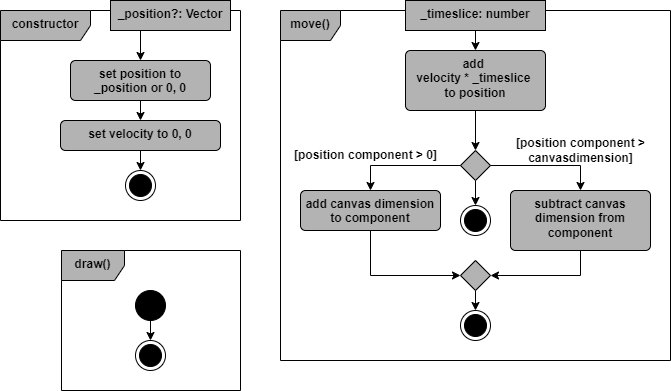

The diagram above was exported from draw.io. Its source (the exported page's mxGraphModel, read from the mxfile embedded in the PNG):
<mxGraphModel dx="1434" dy="836" grid="1" gridSize="10" guides="1" tooltips="1" connect="1" arrows="1" fold="1" page="1" pageScale="1" pageWidth="827" pageHeight="1169" math="0" shadow="0">
  <root>
    <mxCell id="0" />
    <mxCell id="1" parent="0" />
    <mxCell id="gX_XfpZMUBYXEfu4U7Rp-10" value="constructor" style="shape=umlFrame;whiteSpace=wrap;html=1;pointerEvents=0;recursiveResize=0;container=1;collapsible=0;width=90;strokeColor=#000000;align=center;verticalAlign=top;swimlaneFillColor=#FFFFFF;fontFamily=Helvetica;fontSize=12;fontColor=#000000;fontStyle=1;labelBackgroundColor=none;fillColor=#B3B3B3;height=30;" parent="1" vertex="1">
      <mxGeometry x="40" y="40" width="240" height="210" as="geometry" />
    </mxCell>
    <mxCell id="-L4pnHvanL3d-HS6v0dL-1" style="edgeStyle=orthogonalEdgeStyle;shape=connector;rounded=0;orthogonalLoop=1;jettySize=auto;html=1;exitX=0.25;exitY=1;exitDx=0;exitDy=0;entryX=0.5;entryY=0;entryDx=0;entryDy=0;strokeColor=#000000;align=center;verticalAlign=middle;fontFamily=Helvetica;fontSize=12;fontColor=#000000;fontStyle=1;labelBackgroundColor=none;endArrow=classic;" parent="gX_XfpZMUBYXEfu4U7Rp-10" source="gX_XfpZMUBYXEfu4U7Rp-11" target="gX_XfpZMUBYXEfu4U7Rp-12" edge="1">
      <mxGeometry relative="1" as="geometry" />
    </mxCell>
    <mxCell id="gX_XfpZMUBYXEfu4U7Rp-11" value="&lt;div&gt;_position?: Vector&lt;/div&gt;" style="fontStyle=1;whiteSpace=wrap;html=1;strokeColor=#000000;align=center;verticalAlign=top;swimlaneFillColor=#FFFFFF;fontFamily=Helvetica;fontSize=12;fontColor=#000000;labelBackgroundColor=none;fillColor=#B3B3B3;" parent="gX_XfpZMUBYXEfu4U7Rp-10" vertex="1">
      <mxGeometry x="110" y="-10" width="120" height="30" as="geometry" />
    </mxCell>
    <mxCell id="gX_XfpZMUBYXEfu4U7Rp-20" style="edgeStyle=orthogonalEdgeStyle;shape=connector;rounded=0;orthogonalLoop=1;jettySize=auto;html=1;exitX=0.5;exitY=1;exitDx=0;exitDy=0;entryX=0.5;entryY=0;entryDx=0;entryDy=0;strokeColor=#000000;align=center;verticalAlign=middle;fontFamily=Helvetica;fontSize=12;fontColor=#000000;fontStyle=1;labelBackgroundColor=none;endArrow=classic;" parent="gX_XfpZMUBYXEfu4U7Rp-10" source="gX_XfpZMUBYXEfu4U7Rp-12" target="gX_XfpZMUBYXEfu4U7Rp-13" edge="1">
      <mxGeometry relative="1" as="geometry" />
    </mxCell>
    <mxCell id="gX_XfpZMUBYXEfu4U7Rp-12" value="set position to _position or 0, 0" style="html=1;align=center;verticalAlign=top;rounded=1;absoluteArcSize=1;arcSize=10;dashed=0;whiteSpace=wrap;strokeColor=#000000;swimlaneFillColor=#FFFFFF;fontFamily=Helvetica;fontSize=12;fontColor=#000000;fontStyle=1;labelBackgroundColor=none;fillColor=#B3B3B3;" parent="gX_XfpZMUBYXEfu4U7Rp-10" vertex="1">
      <mxGeometry x="70" y="50" width="140" height="40" as="geometry" />
    </mxCell>
    <mxCell id="gX_XfpZMUBYXEfu4U7Rp-21" style="edgeStyle=orthogonalEdgeStyle;shape=connector;rounded=0;orthogonalLoop=1;jettySize=auto;html=1;exitX=0.5;exitY=1;exitDx=0;exitDy=0;entryX=0.5;entryY=0;entryDx=0;entryDy=0;strokeColor=#000000;align=center;verticalAlign=middle;fontFamily=Helvetica;fontSize=12;fontColor=#000000;fontStyle=1;labelBackgroundColor=none;endArrow=classic;" parent="gX_XfpZMUBYXEfu4U7Rp-10" source="gX_XfpZMUBYXEfu4U7Rp-13" edge="1">
      <mxGeometry relative="1" as="geometry">
        <mxPoint x="140" y="160" as="targetPoint" />
      </mxGeometry>
    </mxCell>
    <mxCell id="gX_XfpZMUBYXEfu4U7Rp-13" value="set velocity to&amp;nbsp;&lt;span style=&quot;background-color: initial;&quot;&gt;0, 0&lt;/span&gt;" style="html=1;align=center;verticalAlign=top;rounded=1;absoluteArcSize=1;arcSize=10;dashed=0;whiteSpace=wrap;strokeColor=#000000;swimlaneFillColor=#FFFFFF;fontFamily=Helvetica;fontSize=12;fontColor=#000000;fontStyle=1;labelBackgroundColor=none;fillColor=#B3B3B3;" parent="gX_XfpZMUBYXEfu4U7Rp-10" vertex="1">
      <mxGeometry x="60" y="110" width="160" height="30" as="geometry" />
    </mxCell>
    <mxCell id="gX_XfpZMUBYXEfu4U7Rp-16" value="" style="ellipse;html=1;shape=endState;fillColor=strokeColor;strokeColor=#000000;align=center;verticalAlign=top;swimlaneFillColor=#FFFFFF;fontFamily=Helvetica;fontSize=12;fontColor=#000000;fontStyle=1;labelBackgroundColor=none;" parent="gX_XfpZMUBYXEfu4U7Rp-10" vertex="1">
      <mxGeometry x="125" y="160" width="30" height="30" as="geometry" />
    </mxCell>
    <mxCell id="gX_XfpZMUBYXEfu4U7Rp-24" value="move()" style="shape=umlFrame;whiteSpace=wrap;html=1;pointerEvents=0;recursiveResize=0;container=1;collapsible=0;width=60;strokeColor=#000000;align=center;verticalAlign=top;swimlaneFillColor=#FFFFFF;fontFamily=Helvetica;fontSize=12;fontColor=#000000;fontStyle=1;labelBackgroundColor=none;fillColor=#B3B3B3;height=30;" parent="1" vertex="1">
      <mxGeometry x="320" y="40" width="390" height="350" as="geometry" />
    </mxCell>
    <mxCell id="gX_XfpZMUBYXEfu4U7Rp-29" value="[position component &amp;gt;&lt;div&gt;canvasdimension]&lt;/div&gt;" style="text;html=1;align=center;verticalAlign=middle;resizable=0;points=[];autosize=1;strokeColor=none;fillColor=none;fontFamily=Helvetica;fontSize=12;fontColor=#000000;fontStyle=1;labelBackgroundColor=none;" parent="gX_XfpZMUBYXEfu4U7Rp-24" vertex="1">
      <mxGeometry x="230" y="120" width="140" height="40" as="geometry" />
    </mxCell>
    <mxCell id="gX_XfpZMUBYXEfu4U7Rp-36" style="edgeStyle=orthogonalEdgeStyle;shape=connector;rounded=0;orthogonalLoop=1;jettySize=auto;html=1;exitX=0.5;exitY=1;exitDx=0;exitDy=0;entryX=0.5;entryY=0;entryDx=0;entryDy=0;strokeColor=#000000;align=center;verticalAlign=middle;fontFamily=Helvetica;fontSize=12;fontColor=#000000;fontStyle=1;labelBackgroundColor=none;endArrow=classic;" parent="gX_XfpZMUBYXEfu4U7Rp-24" source="gX_XfpZMUBYXEfu4U7Rp-25" target="gX_XfpZMUBYXEfu4U7Rp-26" edge="1">
      <mxGeometry relative="1" as="geometry" />
    </mxCell>
    <mxCell id="gX_XfpZMUBYXEfu4U7Rp-25" value="_timeslice: number" style="fontStyle=1;whiteSpace=wrap;html=1;strokeColor=#000000;align=center;verticalAlign=top;swimlaneFillColor=#FFFFFF;fontFamily=Helvetica;fontSize=12;fontColor=#000000;labelBackgroundColor=none;fillColor=#B3B3B3;" parent="gX_XfpZMUBYXEfu4U7Rp-24" vertex="1">
      <mxGeometry x="125" y="-10" width="140" height="30" as="geometry" />
    </mxCell>
    <mxCell id="gX_XfpZMUBYXEfu4U7Rp-37" style="edgeStyle=orthogonalEdgeStyle;shape=connector;rounded=0;orthogonalLoop=1;jettySize=auto;html=1;exitX=0.5;exitY=1;exitDx=0;exitDy=0;entryX=0.5;entryY=0;entryDx=0;entryDy=0;strokeColor=#000000;align=center;verticalAlign=middle;fontFamily=Helvetica;fontSize=12;fontColor=#000000;fontStyle=1;labelBackgroundColor=none;endArrow=classic;" parent="gX_XfpZMUBYXEfu4U7Rp-24" source="gX_XfpZMUBYXEfu4U7Rp-26" target="gX_XfpZMUBYXEfu4U7Rp-30" edge="1">
      <mxGeometry relative="1" as="geometry" />
    </mxCell>
    <mxCell id="gX_XfpZMUBYXEfu4U7Rp-26" value="add&amp;nbsp;&lt;div&gt;velocity * _timeslice&amp;nbsp;&lt;/div&gt;&lt;div&gt;to position&lt;/div&gt;" style="html=1;align=center;verticalAlign=top;rounded=1;absoluteArcSize=1;arcSize=10;dashed=0;whiteSpace=wrap;strokeColor=#000000;swimlaneFillColor=#FFFFFF;fontFamily=Helvetica;fontSize=12;fontColor=#000000;fontStyle=1;labelBackgroundColor=none;fillColor=#B3B3B3;" parent="gX_XfpZMUBYXEfu4U7Rp-24" vertex="1">
      <mxGeometry x="125" y="40" width="140" height="60" as="geometry" />
    </mxCell>
    <mxCell id="gX_XfpZMUBYXEfu4U7Rp-38" style="edgeStyle=orthogonalEdgeStyle;shape=connector;rounded=0;orthogonalLoop=1;jettySize=auto;html=1;exitX=0.5;exitY=1;exitDx=0;exitDy=0;entryX=0.5;entryY=0;entryDx=0;entryDy=0;strokeColor=#000000;align=center;verticalAlign=middle;fontFamily=Helvetica;fontSize=12;fontColor=#000000;fontStyle=1;labelBackgroundColor=none;endArrow=classic;" parent="gX_XfpZMUBYXEfu4U7Rp-24" source="gX_XfpZMUBYXEfu4U7Rp-30" target="gX_XfpZMUBYXEfu4U7Rp-32" edge="1">
      <mxGeometry relative="1" as="geometry" />
    </mxCell>
    <mxCell id="gX_XfpZMUBYXEfu4U7Rp-39" style="edgeStyle=orthogonalEdgeStyle;shape=connector;rounded=0;orthogonalLoop=1;jettySize=auto;html=1;exitX=0;exitY=0.5;exitDx=0;exitDy=0;entryX=0.5;entryY=0;entryDx=0;entryDy=0;strokeColor=#000000;align=center;verticalAlign=middle;fontFamily=Helvetica;fontSize=12;fontColor=#000000;fontStyle=1;labelBackgroundColor=none;endArrow=classic;" parent="gX_XfpZMUBYXEfu4U7Rp-24" source="gX_XfpZMUBYXEfu4U7Rp-30" target="gX_XfpZMUBYXEfu4U7Rp-28" edge="1">
      <mxGeometry relative="1" as="geometry" />
    </mxCell>
    <mxCell id="gX_XfpZMUBYXEfu4U7Rp-40" style="edgeStyle=orthogonalEdgeStyle;shape=connector;rounded=0;orthogonalLoop=1;jettySize=auto;html=1;exitX=1;exitY=0.5;exitDx=0;exitDy=0;entryX=0.5;entryY=0;entryDx=0;entryDy=0;strokeColor=#000000;align=center;verticalAlign=middle;fontFamily=Helvetica;fontSize=12;fontColor=#000000;fontStyle=1;labelBackgroundColor=none;endArrow=classic;" parent="gX_XfpZMUBYXEfu4U7Rp-24" source="gX_XfpZMUBYXEfu4U7Rp-30" target="gX_XfpZMUBYXEfu4U7Rp-31" edge="1">
      <mxGeometry relative="1" as="geometry" />
    </mxCell>
    <mxCell id="gX_XfpZMUBYXEfu4U7Rp-30" value="" style="rhombus;strokeColor=#000000;align=center;verticalAlign=top;swimlaneFillColor=#FFFFFF;fontFamily=Helvetica;fontSize=12;fontColor=#000000;fontStyle=1;labelBackgroundColor=none;fillColor=#B3B3B3;" parent="gX_XfpZMUBYXEfu4U7Rp-24" vertex="1">
      <mxGeometry x="180" y="140" width="30" height="30" as="geometry" />
    </mxCell>
    <mxCell id="gX_XfpZMUBYXEfu4U7Rp-42" style="edgeStyle=orthogonalEdgeStyle;shape=connector;rounded=0;orthogonalLoop=1;jettySize=auto;html=1;exitX=0.5;exitY=1;exitDx=0;exitDy=0;entryX=0;entryY=0.5;entryDx=0;entryDy=0;strokeColor=#000000;align=center;verticalAlign=middle;fontFamily=Helvetica;fontSize=12;fontColor=#000000;fontStyle=1;labelBackgroundColor=none;endArrow=classic;" parent="gX_XfpZMUBYXEfu4U7Rp-24" source="gX_XfpZMUBYXEfu4U7Rp-28" target="gX_XfpZMUBYXEfu4U7Rp-33" edge="1">
      <mxGeometry relative="1" as="geometry" />
    </mxCell>
    <mxCell id="gX_XfpZMUBYXEfu4U7Rp-28" value="add canvas dimension to component" style="html=1;align=center;verticalAlign=top;rounded=1;absoluteArcSize=1;arcSize=10;dashed=0;whiteSpace=wrap;strokeColor=#000000;swimlaneFillColor=#FFFFFF;fontFamily=Helvetica;fontSize=12;fontColor=#000000;fontStyle=1;labelBackgroundColor=none;fillColor=#B3B3B3;" parent="gX_XfpZMUBYXEfu4U7Rp-24" vertex="1">
      <mxGeometry x="20" y="180" width="140" height="40" as="geometry" />
    </mxCell>
    <mxCell id="gX_XfpZMUBYXEfu4U7Rp-41" style="edgeStyle=orthogonalEdgeStyle;shape=connector;rounded=0;orthogonalLoop=1;jettySize=auto;html=1;exitX=0.5;exitY=1;exitDx=0;exitDy=0;entryX=1;entryY=0.5;entryDx=0;entryDy=0;strokeColor=#000000;align=center;verticalAlign=middle;fontFamily=Helvetica;fontSize=12;fontColor=#000000;fontStyle=1;labelBackgroundColor=none;endArrow=classic;" parent="gX_XfpZMUBYXEfu4U7Rp-24" source="gX_XfpZMUBYXEfu4U7Rp-31" target="gX_XfpZMUBYXEfu4U7Rp-33" edge="1">
      <mxGeometry relative="1" as="geometry" />
    </mxCell>
    <mxCell id="gX_XfpZMUBYXEfu4U7Rp-31" value="subtract canvas dimension from component" style="html=1;align=center;verticalAlign=top;rounded=1;absoluteArcSize=1;arcSize=10;dashed=0;whiteSpace=wrap;strokeColor=#000000;swimlaneFillColor=#FFFFFF;fontFamily=Helvetica;fontSize=12;fontColor=#000000;fontStyle=1;labelBackgroundColor=none;fillColor=#B3B3B3;" parent="gX_XfpZMUBYXEfu4U7Rp-24" vertex="1">
      <mxGeometry x="230" y="180" width="140" height="60" as="geometry" />
    </mxCell>
    <mxCell id="gX_XfpZMUBYXEfu4U7Rp-32" value="" style="ellipse;html=1;shape=endState;fillColor=strokeColor;strokeColor=#000000;align=center;verticalAlign=top;swimlaneFillColor=#FFFFFF;fontFamily=Helvetica;fontSize=12;fontColor=#000000;fontStyle=1;labelBackgroundColor=none;" parent="gX_XfpZMUBYXEfu4U7Rp-24" vertex="1">
      <mxGeometry x="180" y="195" width="30" height="30" as="geometry" />
    </mxCell>
    <mxCell id="gX_XfpZMUBYXEfu4U7Rp-43" style="edgeStyle=orthogonalEdgeStyle;shape=connector;rounded=0;orthogonalLoop=1;jettySize=auto;html=1;exitX=0.5;exitY=1;exitDx=0;exitDy=0;entryX=0.5;entryY=0;entryDx=0;entryDy=0;strokeColor=#000000;align=center;verticalAlign=middle;fontFamily=Helvetica;fontSize=12;fontColor=#000000;fontStyle=1;labelBackgroundColor=none;endArrow=classic;" parent="gX_XfpZMUBYXEfu4U7Rp-24" source="gX_XfpZMUBYXEfu4U7Rp-33" target="gX_XfpZMUBYXEfu4U7Rp-34" edge="1">
      <mxGeometry relative="1" as="geometry" />
    </mxCell>
    <mxCell id="gX_XfpZMUBYXEfu4U7Rp-33" value="" style="rhombus;strokeColor=#000000;align=center;verticalAlign=top;swimlaneFillColor=#FFFFFF;fontFamily=Helvetica;fontSize=12;fontColor=#000000;fontStyle=1;labelBackgroundColor=none;fillColor=#B3B3B3;" parent="gX_XfpZMUBYXEfu4U7Rp-24" vertex="1">
      <mxGeometry x="180" y="250" width="30" height="30" as="geometry" />
    </mxCell>
    <mxCell id="gX_XfpZMUBYXEfu4U7Rp-34" value="" style="ellipse;html=1;shape=endState;fillColor=strokeColor;strokeColor=#000000;align=center;verticalAlign=top;swimlaneFillColor=#FFFFFF;fontFamily=Helvetica;fontSize=12;fontColor=#000000;fontStyle=1;labelBackgroundColor=none;" parent="gX_XfpZMUBYXEfu4U7Rp-24" vertex="1">
      <mxGeometry x="180" y="300" width="30" height="30" as="geometry" />
    </mxCell>
    <mxCell id="gX_XfpZMUBYXEfu4U7Rp-35" value="[position component &amp;gt; 0&lt;span style=&quot;background-color: initial;&quot;&gt;]&lt;/span&gt;" style="text;html=1;align=center;verticalAlign=middle;resizable=0;points=[];autosize=1;strokeColor=none;fillColor=none;fontFamily=Helvetica;fontSize=12;fontColor=#000000;fontStyle=1;labelBackgroundColor=none;" parent="gX_XfpZMUBYXEfu4U7Rp-24" vertex="1">
      <mxGeometry x="10" y="130" width="150" height="30" as="geometry" />
    </mxCell>
    <mxCell id="gX_XfpZMUBYXEfu4U7Rp-51" value="draw()" style="shape=umlFrame;whiteSpace=wrap;html=1;pointerEvents=0;recursiveResize=0;container=1;collapsible=0;width=63;strokeColor=#000000;align=center;verticalAlign=top;swimlaneFillColor=#FFFFFF;fontFamily=Helvetica;fontSize=12;fontColor=#000000;fontStyle=1;labelBackgroundColor=none;fillColor=#B3B3B3;height=30;" parent="1" vertex="1">
      <mxGeometry x="101" y="280" width="179" height="140" as="geometry" />
    </mxCell>
    <mxCell id="gX_XfpZMUBYXEfu4U7Rp-52" style="edgeStyle=orthogonalEdgeStyle;shape=connector;rounded=0;orthogonalLoop=1;jettySize=auto;html=1;exitX=0.5;exitY=1;exitDx=0;exitDy=0;entryX=0.5;entryY=0;entryDx=0;entryDy=0;strokeColor=#000000;align=center;verticalAlign=middle;fontFamily=Helvetica;fontSize=12;fontColor=#000000;fontStyle=1;labelBackgroundColor=none;endArrow=classic;" parent="gX_XfpZMUBYXEfu4U7Rp-51" source="gX_XfpZMUBYXEfu4U7Rp-44" edge="1">
      <mxGeometry relative="1" as="geometry">
        <mxPoint x="89" y="90" as="targetPoint" />
      </mxGeometry>
    </mxCell>
    <mxCell id="gX_XfpZMUBYXEfu4U7Rp-44" value="" style="ellipse;fillColor=strokeColor;html=1;strokeColor=#000000;align=center;verticalAlign=top;swimlaneFillColor=#FFFFFF;fontFamily=Helvetica;fontSize=12;fontColor=#000000;fontStyle=1;labelBackgroundColor=none;" parent="gX_XfpZMUBYXEfu4U7Rp-51" vertex="1">
      <mxGeometry x="74" y="40" width="30" height="30" as="geometry" />
    </mxCell>
    <mxCell id="gX_XfpZMUBYXEfu4U7Rp-50" value="" style="ellipse;html=1;shape=endState;fillColor=strokeColor;strokeColor=#000000;align=center;verticalAlign=top;swimlaneFillColor=#FFFFFF;fontFamily=Helvetica;fontSize=12;fontColor=#000000;fontStyle=1;labelBackgroundColor=none;" parent="gX_XfpZMUBYXEfu4U7Rp-51" vertex="1">
      <mxGeometry x="74" y="90" width="30" height="30" as="geometry" />
    </mxCell>
  </root>
</mxGraphModel>